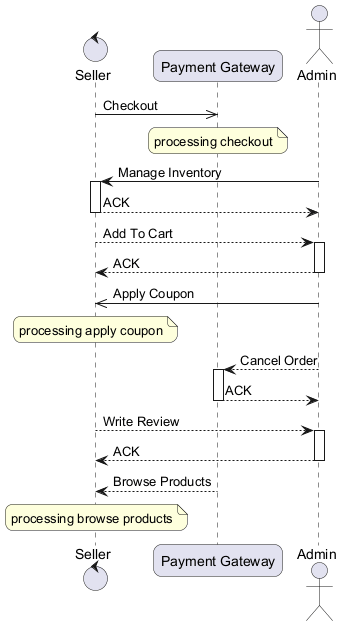

The diagram above was rendered by PlantUML. Its source (embedded in the PNG):
@startuml
skinparam backgroundColor #FFFFFF
skinparam roundCorner 15
control "Seller" as S
participant "Payment Gateway" as PG
actor "Admin" as A
S ->> PG : Checkout
note over PG : processing checkout
A -> S : Manage Inventory
activate S
S --> A : ACK
deactivate S
S --> A : Add To Cart
activate A
A --> S : ACK
deactivate A
A ->> S : Apply Coupon
note over S : processing apply coupon
A --> PG : Cancel Order
activate PG
PG --> A : ACK
deactivate PG
S --> A : Write Review
activate A
A --> S : ACK
deactivate A
PG --> S : Browse Products
note over S : processing browse products
@enduml